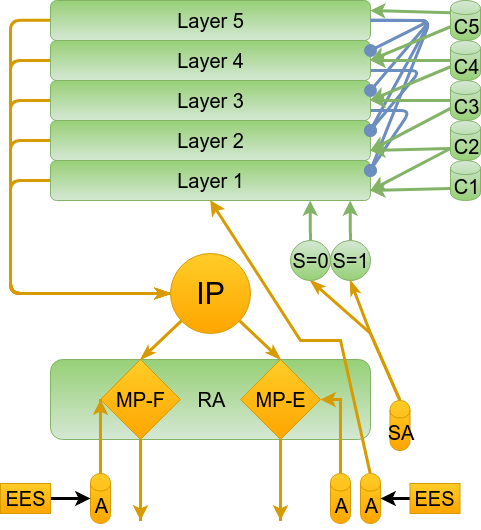

The diagram above was exported from draw.io. Its source (the exported page's mxGraphModel, read from the mxfile embedded in the PNG):
<mxGraphModel dx="1301" dy="652" grid="1" gridSize="10" guides="1" tooltips="1" connect="1" arrows="1" fold="1" page="1" pageScale="1" pageWidth="1169" pageHeight="826" background="#ffffff" math="0" shadow="0">
  <root>
    <mxCell id="0" />
    <mxCell id="1" parent="0" />
    <mxCell id="18" style="edgeStyle=elbowEdgeStyle;rounded=1;comic=0;html=1;entryX=0;entryY=0.5;shadow=0;labelBackgroundColor=none;startArrow=none;startFill=0;startSize=6;endArrow=classicThin;endFill=1;endSize=6;jettySize=auto;orthogonalLoop=1;strokeColor=#d79b00;strokeWidth=3;fillColor=#ffcd28;gradientColor=#ffa500;fontSize=20;fontColor=#000000;align=left;" parent="1" source="2" edge="1">
      <mxGeometry relative="1" as="geometry">
        <Array as="points">
          <mxPoint x="400" y="380" />
        </Array>
        <mxPoint x="560" y="453" as="targetPoint" />
      </mxGeometry>
    </mxCell>
    <mxCell id="2" value="Layer 1" style="rounded=1;whiteSpace=wrap;html=1;shadow=0;glass=0;comic=0;labelBackgroundColor=none;strokeColor=#82b366;strokeWidth=1;fillColor=#d5e8d4;fontSize=20;fontColor=#000000;align=center;flipV=1;flipH=0;gradientColor=#97d077;" parent="1" vertex="1">
      <mxGeometry x="440" y="320" width="320" height="40" as="geometry" />
    </mxCell>
    <mxCell id="17" style="edgeStyle=elbowEdgeStyle;rounded=1;comic=0;html=1;shadow=0;labelBackgroundColor=none;startArrow=none;startFill=0;startSize=6;endArrow=classicThin;endFill=1;endSize=6;jettySize=auto;orthogonalLoop=1;strokeColor=#d79b00;strokeWidth=3;fillColor=#ffcd28;gradientColor=#ffa500;fontSize=20;fontColor=#000000;align=left;" parent="1" source="3" edge="1">
      <mxGeometry relative="1" as="geometry">
        <Array as="points">
          <mxPoint x="400" y="380" />
        </Array>
        <mxPoint x="560" y="453" as="targetPoint" />
      </mxGeometry>
    </mxCell>
    <mxCell id="3" value="Layer 2" style="rounded=1;whiteSpace=wrap;html=1;shadow=0;glass=0;comic=0;labelBackgroundColor=none;strokeColor=#82b366;strokeWidth=1;fillColor=#d5e8d4;fontSize=20;fontColor=#000000;align=center;flipV=1;flipH=0;gradientColor=#97d077;" parent="1" vertex="1">
      <mxGeometry x="440" y="280" width="320" height="40" as="geometry" />
    </mxCell>
    <mxCell id="16" style="edgeStyle=elbowEdgeStyle;rounded=1;comic=0;html=1;entryX=0;entryY=0.5;shadow=0;labelBackgroundColor=none;startArrow=none;startFill=0;startSize=6;endArrow=classicThin;endFill=1;endSize=6;jettySize=auto;orthogonalLoop=1;strokeColor=#d79b00;strokeWidth=3;fillColor=#ffcd28;gradientColor=#ffa500;fontSize=20;fontColor=#000000;align=left;" parent="1" source="4" edge="1">
      <mxGeometry relative="1" as="geometry">
        <Array as="points">
          <mxPoint x="400" y="360" />
        </Array>
        <mxPoint x="560" y="453" as="targetPoint" />
      </mxGeometry>
    </mxCell>
    <mxCell id="23" style="comic=0;html=1;entryX=1;entryY=0.25;shadow=0;labelBackgroundColor=none;startArrow=none;startFill=0;startSize=6;endArrow=oval;endFill=1;endSize=10;jettySize=auto;orthogonalLoop=1;strokeColor=#6c8ebf;strokeWidth=3;fillColor=#dae8fc;gradientColor=#7ea6e0;fontSize=20;fontColor=#000000;align=left;exitX=1;exitY=0.75;rounded=1;" parent="1" source="4" target="2" edge="1">
      <mxGeometry relative="1" as="geometry">
        <Array as="points">
          <mxPoint x="800" y="270" />
        </Array>
      </mxGeometry>
    </mxCell>
    <mxCell id="4" value="Layer 3" style="rounded=1;whiteSpace=wrap;html=1;shadow=0;glass=0;comic=0;labelBackgroundColor=none;strokeColor=#82b366;strokeWidth=1;fillColor=#d5e8d4;fontSize=20;fontColor=#000000;align=center;flipV=1;flipH=0;gradientColor=#97d077;" parent="1" vertex="1">
      <mxGeometry x="440" y="240" width="320" height="40" as="geometry" />
    </mxCell>
    <mxCell id="15" style="edgeStyle=elbowEdgeStyle;rounded=1;comic=0;html=1;entryX=0;entryY=0.5;shadow=0;labelBackgroundColor=none;startArrow=none;startFill=0;startSize=6;endArrow=classicThin;endFill=1;endSize=6;jettySize=auto;orthogonalLoop=1;strokeColor=#d79b00;strokeWidth=3;fillColor=#ffcd28;gradientColor=#ffa500;fontSize=20;fontColor=#000000;align=left;" parent="1" source="5" edge="1">
      <mxGeometry relative="1" as="geometry">
        <Array as="points">
          <mxPoint x="400" y="370" />
        </Array>
        <mxPoint x="560" y="453" as="targetPoint" />
      </mxGeometry>
    </mxCell>
    <mxCell id="31" style="edgeStyle=none;comic=0;html=1;entryX=1;entryY=0.25;shadow=0;labelBackgroundColor=none;startArrow=none;startFill=0;startSize=6;endArrow=oval;endFill=1;endSize=10;jettySize=auto;orthogonalLoop=1;strokeColor=#6c8ebf;strokeWidth=3;fillColor=#dae8fc;gradientColor=#7ea6e0;fontSize=20;fontColor=#000000;align=left;exitX=1;exitY=0.75;rounded=1;" parent="1" source="5" target="3" edge="1">
      <mxGeometry relative="1" as="geometry">
        <Array as="points">
          <mxPoint x="810" y="230" />
        </Array>
      </mxGeometry>
    </mxCell>
    <mxCell id="5" value="Layer 4" style="rounded=1;whiteSpace=wrap;html=1;shadow=0;glass=0;comic=0;labelBackgroundColor=none;strokeColor=#82b366;strokeWidth=1;fillColor=#d5e8d4;fontSize=20;fontColor=#000000;align=center;flipV=1;flipH=0;gradientColor=#97d077;" parent="1" vertex="1">
      <mxGeometry x="440" y="200" width="320" height="40" as="geometry" />
    </mxCell>
    <mxCell id="28" style="comic=0;html=1;shadow=0;labelBackgroundColor=none;startArrow=none;startFill=0;startSize=6;endArrow=oval;endFill=1;endSize=10;jettySize=auto;orthogonalLoop=1;strokeColor=#6c8ebf;strokeWidth=3;fillColor=#dae8fc;gradientColor=#7ea6e0;fontSize=20;fontColor=#000000;align=left;rounded=1;" parent="1" source="6" edge="1">
      <mxGeometry relative="1" as="geometry">
        <mxPoint x="760" y="250" as="targetPoint" />
        <Array as="points">
          <mxPoint x="820" y="180" />
        </Array>
      </mxGeometry>
    </mxCell>
    <mxCell id="29" style="comic=0;html=1;entryX=1;entryY=0.25;shadow=0;labelBackgroundColor=none;startArrow=none;startFill=0;startSize=6;endArrow=oval;endFill=1;endSize=10;jettySize=auto;orthogonalLoop=1;strokeColor=#6c8ebf;strokeWidth=3;fillColor=#dae8fc;gradientColor=#7ea6e0;fontSize=20;fontColor=#000000;align=left;rounded=1;" parent="1" source="6" target="3" edge="1">
      <mxGeometry relative="1" as="geometry">
        <Array as="points">
          <mxPoint x="820" y="180" />
        </Array>
      </mxGeometry>
    </mxCell>
    <mxCell id="6" value="Layer 5&lt;br&gt;" style="rounded=1;whiteSpace=wrap;html=1;shadow=0;glass=0;comic=0;labelBackgroundColor=none;strokeColor=#82b366;strokeWidth=1;fillColor=#d5e8d4;fontSize=20;fontColor=#000000;align=center;flipV=1;flipH=0;gradientColor=#97d077;" parent="1" vertex="1">
      <mxGeometry x="440" y="160" width="320" height="40" as="geometry" />
    </mxCell>
    <mxCell id="9" value="RA" style="rounded=1;whiteSpace=wrap;html=1;shadow=0;glass=0;comic=0;labelBackgroundColor=none;strokeColor=#82b366;strokeWidth=1;fillColor=#d5e8d4;fontSize=20;fontColor=#000000;align=center;flipV=1;flipH=0;gradientColor=#97d077;" parent="1" vertex="1">
      <mxGeometry x="440" y="519" width="320" height="80" as="geometry" />
    </mxCell>
    <mxCell id="45" style="edgeStyle=elbowEdgeStyle;rounded=0;comic=0;html=1;shadow=0;labelBackgroundColor=none;startArrow=none;startFill=0;startSize=6;endArrow=classic;endFill=1;endSize=6;jettySize=auto;orthogonalLoop=1;strokeColor=#d79b00;strokeWidth=3;fillColor=#ffcd28;gradientColor=#ffa500;fontSize=20;fontColor=#000000;align=left;" parent="1" source="10" edge="1">
      <mxGeometry relative="1" as="geometry">
        <mxPoint x="530" y="680" as="targetPoint" />
      </mxGeometry>
    </mxCell>
    <mxCell id="10" value="MP-F" style="rhombus;whiteSpace=wrap;html=1;rounded=0;shadow=0;glass=0;comic=0;labelBackgroundColor=none;strokeColor=#d79b00;strokeWidth=1;fillColor=#ffcd28;fontSize=20;align=center;gradientColor=#ffa500;" parent="1" vertex="1">
      <mxGeometry x="490" y="519" width="80" height="80" as="geometry" />
    </mxCell>
    <mxCell id="46" style="edgeStyle=elbowEdgeStyle;rounded=0;comic=0;html=1;shadow=0;labelBackgroundColor=none;startArrow=none;startFill=0;startSize=6;endArrow=classic;endFill=1;endSize=6;jettySize=auto;orthogonalLoop=1;strokeColor=#d79b00;strokeWidth=3;fillColor=#ffcd28;gradientColor=#ffa500;fontSize=20;fontColor=#000000;align=left;" parent="1" source="11" edge="1">
      <mxGeometry relative="1" as="geometry">
        <mxPoint x="670" y="680" as="targetPoint" />
      </mxGeometry>
    </mxCell>
    <mxCell id="11" value="MP-E" style="rhombus;whiteSpace=wrap;html=1;rounded=0;shadow=0;glass=0;comic=0;labelBackgroundColor=none;strokeColor=#d79b00;strokeWidth=1;fillColor=#ffcd28;fontSize=20;align=center;gradientColor=#ffa500;" parent="1" vertex="1">
      <mxGeometry x="630" y="519" width="80" height="80" as="geometry" />
    </mxCell>
    <mxCell id="19" style="rounded=0;comic=0;html=1;entryX=0.5;entryY=0;shadow=0;labelBackgroundColor=none;startArrow=none;startFill=0;startSize=6;endArrow=classicThin;endFill=1;endSize=6;jettySize=auto;orthogonalLoop=1;strokeColor=#d79b00;strokeWidth=3;fillColor=#ffcd28;gradientColor=#ffa500;fontSize=20;fontColor=#000000;align=left;" parent="1" source="64" target="10" edge="1">
      <mxGeometry relative="1" as="geometry">
        <mxPoint x="578.4615384615386" y="471.46153846153857" as="sourcePoint" />
      </mxGeometry>
    </mxCell>
    <mxCell id="20" style="edgeStyle=none;rounded=0;comic=0;html=1;entryX=0.5;entryY=0;shadow=0;labelBackgroundColor=none;startArrow=none;startFill=0;startSize=6;endArrow=classicThin;endFill=1;endSize=6;jettySize=auto;orthogonalLoop=1;strokeColor=#d79b00;strokeWidth=3;fillColor=#ffcd28;gradientColor=#ffa500;fontSize=20;fontColor=#000000;align=left;" parent="1" source="64" target="11" edge="1">
      <mxGeometry relative="1" as="geometry">
        <mxPoint x="621.5384615384614" y="471.46153846153857" as="sourcePoint" />
      </mxGeometry>
    </mxCell>
    <mxCell id="14" style="edgeStyle=elbowEdgeStyle;rounded=1;comic=0;html=1;entryX=0;entryY=0.5;shadow=0;labelBackgroundColor=none;startArrow=none;startFill=0;startSize=6;endArrow=classicThin;endFill=1;endSize=6;jettySize=auto;orthogonalLoop=1;strokeColor=#d79b00;strokeWidth=3;fillColor=#ffcd28;gradientColor=#ffa500;fontSize=20;fontColor=#000000;align=left;exitX=0;exitY=0.5;" parent="1" source="6" edge="1">
      <mxGeometry relative="1" as="geometry">
        <mxPoint x="450" y="150" as="sourcePoint" />
        <mxPoint x="560" y="453" as="targetPoint" />
        <Array as="points">
          <mxPoint x="400" y="310" />
        </Array>
      </mxGeometry>
    </mxCell>
    <mxCell id="21" value="" style="endArrow=classic;html=1;shadow=0;labelBackgroundColor=none;strokeColor=#d79b00;strokeWidth=3;fillColor=#ffcd28;gradientColor=#ffa500;fontSize=20;fontColor=#000000;align=left;rounded=0;entryX=1;entryY=0.5;edgeStyle=elbowEdgeStyle;" parent="1" source="52" target="11" edge="1">
      <mxGeometry width="50" height="50" relative="1" as="geometry">
        <mxPoint x="730" y="633" as="sourcePoint" />
        <mxPoint x="730" y="463" as="targetPoint" />
        <Array as="points">
          <mxPoint x="730" y="623" />
        </Array>
      </mxGeometry>
    </mxCell>
    <mxCell id="34" style="rounded=0;comic=0;html=1;shadow=0;labelBackgroundColor=none;startArrow=none;startFill=0;startSize=6;endArrow=classicThin;endFill=1;endSize=6;jettySize=auto;orthogonalLoop=1;strokeColor=#d79b00;strokeWidth=3;fillColor=#ffcd28;gradientColor=#ffa500;fontSize=20;fontColor=#000000;align=left;entryX=0.5;entryY=1;exitX=0.5;exitY=0;" parent="1" source="53" target="47" edge="1">
      <mxGeometry relative="1" as="geometry">
        <mxPoint x="760" y="383" as="targetPoint" />
        <mxPoint x="760" y="633" as="sourcePoint" />
        <Array as="points">
          <mxPoint x="760" y="493" />
        </Array>
      </mxGeometry>
    </mxCell>
    <mxCell id="37" style="comic=0;html=1;shadow=0;labelBackgroundColor=none;startArrow=none;startFill=0;startSize=6;endArrow=oval;endFill=1;endSize=10;jettySize=auto;orthogonalLoop=1;strokeColor=#6c8ebf;strokeWidth=3;fillColor=#dae8fc;gradientColor=#7ea6e0;fontSize=20;fontColor=#000000;align=left;rounded=1;exitX=1;exitY=0.5;" parent="1" source="6" edge="1">
      <mxGeometry relative="1" as="geometry">
        <Array as="points">
          <mxPoint x="820" y="180" />
        </Array>
        <mxPoint x="770" y="190" as="sourcePoint" />
        <mxPoint x="760" y="330" as="targetPoint" />
      </mxGeometry>
    </mxCell>
    <mxCell id="38" style="comic=0;html=1;shadow=0;labelBackgroundColor=none;startArrow=none;startFill=0;startSize=6;endArrow=oval;endFill=1;endSize=10;jettySize=auto;orthogonalLoop=1;strokeColor=#6c8ebf;strokeWidth=3;fillColor=#dae8fc;gradientColor=#7ea6e0;fontSize=20;fontColor=#000000;align=left;rounded=1;exitX=1;exitY=0.5;entryX=1;entryY=0.25;" parent="1" source="6" target="5" edge="1">
      <mxGeometry relative="1" as="geometry">
        <Array as="points">
          <mxPoint x="820" y="180" />
        </Array>
        <mxPoint x="770" y="190.20000000000005" as="sourcePoint" />
        <mxPoint x="770" y="340" as="targetPoint" />
      </mxGeometry>
    </mxCell>
    <mxCell id="40" style="edgeStyle=none;rounded=0;comic=0;html=1;exitX=0.75;exitY=1;entryX=0.75;entryY=1;shadow=0;labelBackgroundColor=none;startArrow=none;startFill=0;startSize=6;endArrow=classicThin;endFill=1;endSize=6;jettySize=auto;orthogonalLoop=1;strokeColor=#000000;strokeWidth=1;fillColor=#97D077;gradientColor=#97D077;fontSize=20;fontColor=#000000;align=left;" parent="1" edge="1">
      <mxGeometry relative="1" as="geometry">
        <mxPoint x="799.5344827586209" y="605.7241379310344" as="sourcePoint" />
        <mxPoint x="799.5344827586209" y="605.7241379310344" as="targetPoint" />
      </mxGeometry>
    </mxCell>
    <mxCell id="44" value="" style="endArrow=classic;html=1;shadow=0;labelBackgroundColor=none;strokeColor=#d79b00;strokeWidth=3;fillColor=#ffcd28;gradientColor=#ffa500;fontSize=20;fontColor=#000000;align=left;rounded=0;entryX=0;entryY=0.5;edgeStyle=elbowEdgeStyle;exitX=0.5;exitY=0;" parent="1" source="54" target="10" edge="1">
      <mxGeometry width="50" height="50" relative="1" as="geometry">
        <mxPoint x="470" y="633" as="sourcePoint" />
        <mxPoint x="460" y="553" as="targetPoint" />
        <Array as="points">
          <mxPoint x="490" y="580" />
          <mxPoint x="470" y="643" />
          <mxPoint x="480" y="623" />
        </Array>
      </mxGeometry>
    </mxCell>
    <mxCell id="51" style="edgeStyle=elbowEdgeStyle;rounded=0;comic=0;html=1;shadow=0;labelBackgroundColor=none;startArrow=none;startFill=0;startSize=6;endArrow=classic;endFill=1;endSize=6;jettySize=auto;orthogonalLoop=1;strokeColor=#82b366;strokeWidth=3;fillColor=#d5e8d4;gradientColor=#97d077;fontSize=20;fontColor=#000000;align=left;" parent="1" source="47" target="2" edge="1">
      <mxGeometry relative="1" as="geometry" />
    </mxCell>
    <mxCell id="47" value="S=0" style="ellipse;whiteSpace=wrap;html=1;aspect=fixed;rounded=0;shadow=0;glass=0;comic=0;labelBackgroundColor=none;strokeColor=#82b366;strokeWidth=1;fillColor=#d5e8d4;gradientColor=#97d077;fontSize=20;fontColor=#000000;align=center;" parent="1" vertex="1">
      <mxGeometry x="680" y="400" width="40" height="40" as="geometry" />
    </mxCell>
    <mxCell id="50" style="edgeStyle=elbowEdgeStyle;rounded=0;comic=0;html=1;shadow=0;labelBackgroundColor=none;startArrow=none;startFill=0;startSize=6;endArrow=classic;endFill=1;endSize=6;jettySize=auto;orthogonalLoop=1;strokeColor=#82b366;strokeWidth=3;fillColor=#d5e8d4;gradientColor=#97d077;fontSize=20;fontColor=#000000;align=left;" parent="1" source="48" target="2" edge="1">
      <mxGeometry relative="1" as="geometry" />
    </mxCell>
    <mxCell id="48" value="S=1" style="ellipse;whiteSpace=wrap;html=1;aspect=fixed;rounded=0;shadow=0;glass=0;comic=0;labelBackgroundColor=none;strokeColor=#82b366;strokeWidth=1;fillColor=#d5e8d4;gradientColor=#97d077;fontSize=20;fontColor=#000000;align=center;" parent="1" vertex="1">
      <mxGeometry x="720" y="400" width="40" height="40" as="geometry" />
    </mxCell>
    <mxCell id="49" style="rounded=0;comic=0;html=1;shadow=0;labelBackgroundColor=none;startArrow=none;startFill=0;startSize=6;endArrow=classicThin;endFill=1;endSize=6;jettySize=auto;orthogonalLoop=1;strokeColor=#d79b00;strokeWidth=3;fillColor=#ffcd28;gradientColor=#ffa500;fontSize=20;fontColor=#000000;align=left;entryX=0.5;entryY=1;exitX=0.5;exitY=0;" parent="1" source="53" target="48" edge="1">
      <mxGeometry relative="1" as="geometry">
        <mxPoint x="710" y="483" as="targetPoint" />
        <mxPoint x="760" y="633" as="sourcePoint" />
        <Array as="points">
          <mxPoint x="760" y="493" />
        </Array>
      </mxGeometry>
    </mxCell>
    <mxCell id="52" value="A" style="shape=cylinder;whiteSpace=wrap;html=1;boundedLbl=1;backgroundOutline=1;rounded=0;shadow=0;glass=0;comic=0;labelBackgroundColor=none;strokeColor=#d79b00;strokeWidth=1;fillColor=#ffcd28;gradientColor=#ffa500;fontSize=20;fontColor=#000000;align=center;" parent="1" vertex="1">
      <mxGeometry x="720" y="633" width="20" height="50" as="geometry" />
    </mxCell>
    <mxCell id="53" value="SA" style="shape=cylinder;whiteSpace=wrap;html=1;boundedLbl=1;backgroundOutline=1;rounded=0;shadow=0;glass=0;comic=0;labelBackgroundColor=none;strokeColor=#d79b00;strokeWidth=1;fillColor=#ffcd28;gradientColor=#ffa500;fontSize=20;fontColor=#000000;align=center;" parent="1" vertex="1">
      <mxGeometry x="779.5" y="560" width="20" height="50" as="geometry" />
    </mxCell>
    <mxCell id="54" value="A" style="shape=cylinder;whiteSpace=wrap;html=1;boundedLbl=1;backgroundOutline=1;rounded=0;shadow=0;glass=0;comic=0;labelBackgroundColor=none;strokeColor=#d79b00;strokeWidth=1;fillColor=#ffcd28;gradientColor=#ffa500;fontSize=20;fontColor=#000000;align=center;" parent="1" vertex="1">
      <mxGeometry x="480" y="633" width="20" height="50" as="geometry" />
    </mxCell>
    <mxCell id="57" style="rounded=0;comic=0;html=1;entryX=0.5;entryY=1;shadow=0;labelBackgroundColor=none;startArrow=none;startFill=0;startSize=6;endArrow=classic;endFill=1;endSize=6;jettySize=auto;orthogonalLoop=1;strokeColor=#d79b00;strokeWidth=3;fillColor=#ffcd28;gradientColor=#ffa500;fontSize=20;fontColor=#000000;align=left;elbow=vertical;exitX=0.5;exitY=0;" parent="1" source="56" target="2" edge="1">
      <mxGeometry relative="1" as="geometry">
        <Array as="points">
          <mxPoint x="730" y="500" />
          <mxPoint x="690" y="500" />
        </Array>
      </mxGeometry>
    </mxCell>
    <mxCell id="56" value="A" style="shape=cylinder;whiteSpace=wrap;html=1;boundedLbl=1;backgroundOutline=1;rounded=0;shadow=0;glass=0;comic=0;labelBackgroundColor=none;strokeColor=#d79b00;strokeWidth=1;fillColor=#ffcd28;gradientColor=#ffa500;fontSize=20;fontColor=#000000;align=center;" parent="1" vertex="1">
      <mxGeometry x="750" y="633" width="20" height="50" as="geometry" />
    </mxCell>
    <mxCell id="61" value="" style="edgeStyle=none;rounded=0;comic=0;html=1;shadow=0;labelBackgroundColor=none;startArrow=none;startFill=0;startSize=6;endArrow=classic;endFill=1;endSize=6;jettySize=auto;orthogonalLoop=1;strokeColor=#000000;strokeWidth=3;fillColor=#97D077;gradientColor=#97D077;fontSize=20;fontColor=#000000;align=left;" parent="1" source="58" target="54" edge="1">
      <mxGeometry relative="1" as="geometry">
        <mxPoint x="520" y="658" as="targetPoint" />
      </mxGeometry>
    </mxCell>
    <mxCell id="58" value="EES" style="rounded=0;whiteSpace=wrap;html=1;shadow=0;glass=0;comic=0;labelBackgroundColor=none;strokeColor=#d79b00;strokeWidth=1;fillColor=#ffcd28;gradientColor=#ffa500;fontSize=20;fontColor=#000000;align=center;" parent="1" vertex="1">
      <mxGeometry x="390" y="643" width="50" height="30" as="geometry" />
    </mxCell>
    <mxCell id="63" style="edgeStyle=none;rounded=0;comic=0;html=1;shadow=0;labelBackgroundColor=none;startArrow=none;startFill=0;startSize=6;endArrow=classic;endFill=1;endSize=6;jettySize=auto;orthogonalLoop=1;strokeColor=#000000;strokeWidth=3;fillColor=#97D077;gradientColor=#97D077;fontSize=20;fontColor=#000000;align=left;" parent="1" source="62" target="56" edge="1">
      <mxGeometry relative="1" as="geometry" />
    </mxCell>
    <mxCell id="62" value="EES" style="rounded=0;whiteSpace=wrap;html=1;shadow=0;glass=0;comic=0;labelBackgroundColor=none;strokeColor=#d79b00;strokeWidth=1;fillColor=#ffcd28;gradientColor=#ffa500;fontSize=20;fontColor=#000000;align=center;" parent="1" vertex="1">
      <mxGeometry x="799.5" y="643" width="50" height="30" as="geometry" />
    </mxCell>
    <mxCell id="64" value="IP" style="ellipse;whiteSpace=wrap;html=1;aspect=fixed;fillColor=#ffcd28;strokeColor=#d79b00;gradientColor=#ffa500;fontSize=30;" parent="1" vertex="1">
      <mxGeometry x="560" y="413" width="80" height="80" as="geometry" />
    </mxCell>
    <mxCell id="71" style="rounded=0;html=1;entryX=1;entryY=0.75;jettySize=auto;orthogonalLoop=1;fontSize=20;fillColor=#d5e8d4;strokeColor=#82b366;gradientColor=#97d077;strokeWidth=3;exitX=0;exitY=0.7;" parent="1" source="65" target="2" edge="1">
      <mxGeometry relative="1" as="geometry" />
    </mxCell>
    <mxCell id="65" value="C1" style="shape=cylinder;whiteSpace=wrap;html=1;boundedLbl=1;backgroundOutline=1;rounded=1;shadow=0;glass=0;strokeColor=#82b366;strokeWidth=1;fillColor=#d5e8d4;gradientColor=#97d077;fontSize=20;align=center;" parent="1" vertex="1">
      <mxGeometry x="840" y="320" width="30" height="40" as="geometry" />
    </mxCell>
    <mxCell id="72" style="rounded=0;html=1;entryX=1;entryY=0.75;jettySize=auto;orthogonalLoop=1;strokeWidth=3;fontSize=20;fillColor=#d5e8d4;strokeColor=#82b366;gradientColor=#97d077;" parent="1" target="2" edge="1">
      <mxGeometry relative="1" as="geometry">
        <mxPoint x="840" y="308" as="sourcePoint" />
      </mxGeometry>
    </mxCell>
    <mxCell id="73" style="edgeStyle=none;rounded=0;html=1;jettySize=auto;orthogonalLoop=1;strokeWidth=3;fontSize=20;fillColor=#d5e8d4;strokeColor=#82b366;gradientColor=#97d077;entryX=1;entryY=0.75;exitX=0;exitY=0.7;" parent="1" source="66" target="3" edge="1">
      <mxGeometry relative="1" as="geometry" />
    </mxCell>
    <mxCell id="66" value="C2" style="shape=cylinder;whiteSpace=wrap;html=1;boundedLbl=1;backgroundOutline=1;rounded=1;shadow=0;glass=0;strokeColor=#82b366;strokeWidth=1;fillColor=#d5e8d4;gradientColor=#97d077;fontSize=20;align=center;" parent="1" vertex="1">
      <mxGeometry x="840" y="280" width="30" height="40" as="geometry" />
    </mxCell>
    <mxCell id="74" style="edgeStyle=none;rounded=0;html=1;jettySize=auto;orthogonalLoop=1;strokeWidth=3;fontSize=20;fillColor=#d5e8d4;strokeColor=#82b366;gradientColor=#97d077;" parent="1" source="67" target="4" edge="1">
      <mxGeometry relative="1" as="geometry" />
    </mxCell>
    <mxCell id="75" style="edgeStyle=none;rounded=0;html=1;entryX=1;entryY=0.75;jettySize=auto;orthogonalLoop=1;strokeWidth=3;fontSize=20;fillColor=#d5e8d4;strokeColor=#82b366;gradientColor=#97d077;" parent="1" source="67" target="3" edge="1">
      <mxGeometry relative="1" as="geometry" />
    </mxCell>
    <mxCell id="67" value="C3" style="shape=cylinder;whiteSpace=wrap;html=1;boundedLbl=1;backgroundOutline=1;rounded=1;shadow=0;glass=0;strokeColor=#82b366;strokeWidth=1;fillColor=#d5e8d4;gradientColor=#97d077;fontSize=20;align=center;" parent="1" vertex="1">
      <mxGeometry x="840" y="240" width="30" height="40" as="geometry" />
    </mxCell>
    <mxCell id="76" style="edgeStyle=none;rounded=0;html=1;entryX=1;entryY=0.5;jettySize=auto;orthogonalLoop=1;strokeWidth=3;fontSize=20;fillColor=#d5e8d4;strokeColor=#82b366;gradientColor=#97d077;" parent="1" source="68" target="4" edge="1">
      <mxGeometry relative="1" as="geometry" />
    </mxCell>
    <mxCell id="77" style="edgeStyle=none;rounded=0;html=1;jettySize=auto;orthogonalLoop=1;strokeWidth=3;fontSize=20;fillColor=#d5e8d4;strokeColor=#82b366;gradientColor=#97d077;" parent="1" source="68" target="5" edge="1">
      <mxGeometry relative="1" as="geometry" />
    </mxCell>
    <mxCell id="68" value="C4" style="shape=cylinder;whiteSpace=wrap;html=1;boundedLbl=1;backgroundOutline=1;rounded=1;shadow=0;glass=0;strokeColor=#82b366;strokeWidth=1;fillColor=#d5e8d4;gradientColor=#97d077;fontSize=20;align=center;" parent="1" vertex="1">
      <mxGeometry x="840" y="200" width="30" height="40" as="geometry" />
    </mxCell>
    <mxCell id="78" style="edgeStyle=none;rounded=0;html=1;entryX=1;entryY=0.25;jettySize=auto;orthogonalLoop=1;strokeWidth=3;fontSize=20;fillColor=#d5e8d4;strokeColor=#82b366;gradientColor=#97d077;exitX=0;exitY=0.3;" parent="1" source="69" target="6" edge="1">
      <mxGeometry relative="1" as="geometry" />
    </mxCell>
    <mxCell id="79" style="rounded=0;html=1;entryX=1;entryY=0.5;jettySize=auto;orthogonalLoop=1;strokeWidth=3;fillColor=#d5e8d4;strokeColor=#82b366;gradientColor=#97d077;" edge="1" parent="1" source="69" target="5">
      <mxGeometry relative="1" as="geometry" />
    </mxCell>
    <mxCell id="69" value="C5" style="shape=cylinder;whiteSpace=wrap;html=1;boundedLbl=1;backgroundOutline=1;rounded=1;shadow=0;glass=0;strokeColor=#82b366;strokeWidth=1;fillColor=#d5e8d4;gradientColor=#97d077;fontSize=20;align=center;" parent="1" vertex="1">
      <mxGeometry x="840" y="160" width="30" height="40" as="geometry" />
    </mxCell>
  </root>
</mxGraphModel>